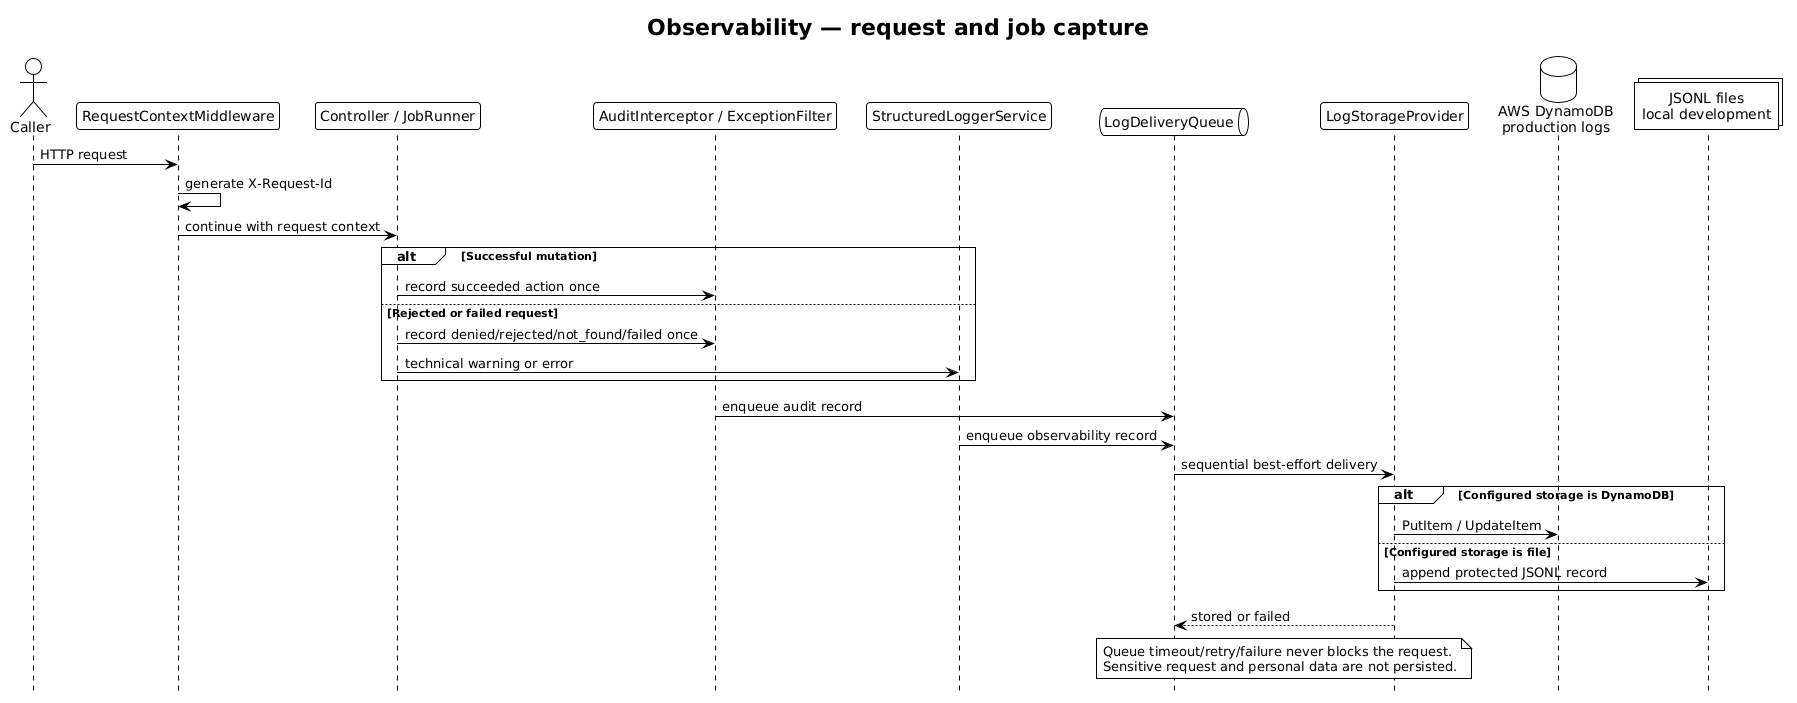

The diagram above was rendered by PlantUML. Its source (embedded in the PNG):
@startuml Observability and Audit Flow - Clubinho NIB API
!theme plain
hide footbox
title Observability — request and job capture

actor Caller
participant RequestContextMiddleware as Context
participant "Controller / JobRunner" as Execution
participant "AuditInterceptor / ExceptionFilter" as Audit
participant StructuredLoggerService as Logs
queue LogDeliveryQueue as Queue
participant LogStorageProvider as Storage
database "AWS DynamoDB\nproduction logs" as DynamoDB
collections "JSONL files\nlocal development" as Files

Caller -> Context : HTTP request
Context -> Context : generate X-Request-Id
Context -> Execution : continue with request context

alt Successful mutation
  Execution -> Audit : record succeeded action once
else Rejected or failed request
  Execution -> Audit : record denied/rejected/not_found/failed once
  Execution -> Logs : technical warning or error
end

Audit -> Queue : enqueue audit record
Logs -> Queue : enqueue observability record
Queue -> Storage : sequential best-effort delivery
alt Configured storage is DynamoDB
  Storage -> DynamoDB : PutItem / UpdateItem
else Configured storage is file
  Storage -> Files : append protected JSONL record
end
Storage --> Queue : stored or failed

note over Queue, Storage
  Queue timeout/retry/failure never blocks the request.
  Sensitive request and personal data are not persisted.
end note
@enduml